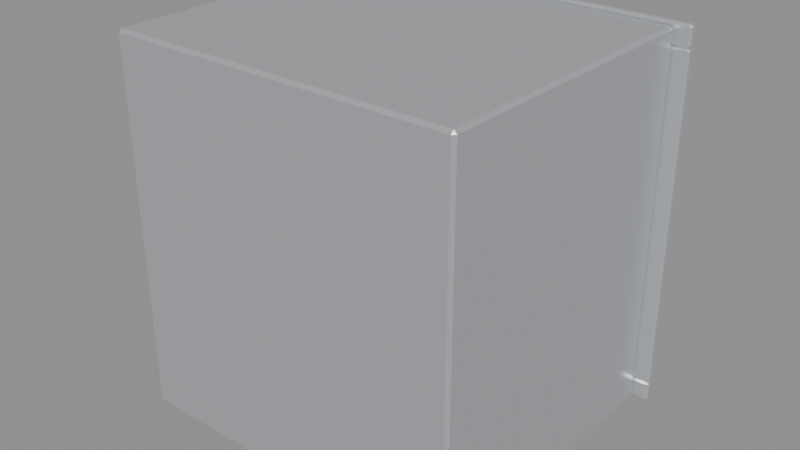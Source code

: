 # Source: alacena_abierta.blend  (saved by Blender 5.3.31; exported with 4.5.12 LTS)
import bpy
from mathutils import Matrix  # noqa: F401  (used for matrix-valued properties, if any)

bpy.ops.wm.read_factory_settings(use_empty=True)
scene = bpy.context.scene
scene.name = 'Scene'

# ---- materials (node trees are filled in below, after node groups)
mat_m_acero = bpy.data.materials.new('M_Acero')
mat_m_acero.diffuse_color = (0.6376, 0.6584, 0.6939, 1.0)
mat_m_metaloscuro = bpy.data.materials.new('M_MetalOscuro')
mat_m_metaloscuro.diffuse_color = (0.0999, 0.0999, 0.1195, 1.0)

# ---- material node trees
mat_m_acero.use_nodes = True; mat_m_acero.node_tree.nodes.clear()
_N = mat_m_acero.node_tree.nodes; _L = mat_m_acero.node_tree.links
n0 = _N.new('ShaderNodeBsdfPrincipled'); n0.name = 'Principled BSDF'; n0.location = (-200, 100)
n0.inputs[0].default_value = (0.6376, 0.6584, 0.6939, 1.0)
n0.inputs[1].default_value = 0.6
n0.inputs[2].default_value = 0.35
n0.inputs[10].default_value = 0.005
n1 = _N.new('ShaderNodeOutputMaterial'); n1.name = 'Material Output'; n1.location = (200, 100)
_L.new(n0.outputs[0], n1.inputs[0])
n1.is_active_output = True
mat_m_metaloscuro.use_nodes = True; mat_m_metaloscuro.node_tree.nodes.clear()
_N = mat_m_metaloscuro.node_tree.nodes; _L = mat_m_metaloscuro.node_tree.links
n0 = _N.new('ShaderNodeBsdfPrincipled'); n0.name = 'Principled BSDF'; n0.location = (-200, 100)
n0.inputs[0].default_value = (0.0999, 0.0999, 0.1195, 1.0)
n0.inputs[1].default_value = 0.6
n0.inputs[2].default_value = 0.4
n0.inputs[10].default_value = 0.005
n1 = _N.new('ShaderNodeOutputMaterial'); n1.name = 'Material Output'; n1.location = (200, 100)
_L.new(n0.outputs[0], n1.inputs[0])
n1.is_active_output = True

# ---- meshes
me_alacena_abierta_cuerpo = bpy.data.meshes.new('alacena_abierta_cuerpo')
me_alacena_abierta_cuerpo.from_pydata([(0.273, 0.0, 0.598), (0.273, 0.0, 0.012), (0.273, -0.478, 0.598), (0.273, -0.478, 0.012), (-0.273, 0.0, 0.598), (-0.273, 0.0, 0.012), (-0.273, -0.478, 0.598), (-0.273, -0.478, 0.012), (-0.28, -0.485, 0.0), (-0.28, -0.49, 0.005), (-0.285, -0.485, 0.005), (-0.28, -0.49, 0.605), (-0.28, -0.485, 0.61), (-0.285, -0.485, 0.605), (-0.28, -0.005, 0.0), (-0.285, -0.005, 0.005), (-0.28, 0.0, 0.005), (-0.28, -0.005, 0.61), (-0.28, 0.0, 0.605), (-0.285, -0.005, 0.605), (0.28, -0.485, 0.0), (0.285, -0.485, 0.005), (0.28, -0.49, 0.005), (0.28, -0.485, 0.61), (0.28, -0.49, 0.605), (0.285, -0.485, 0.605), (0.28, -0.005, 0.0), (0.28, 0.0, 0.005), (0.285, -0.005, 0.005), (0.28, -0.005, 0.61), (0.285, -0.005, 0.605), (0.28, 0.0, 0.605), (-0.306, 0.004, 0.0), (-0.306, 0.0, 0.004), (-0.31, 0.004, 0.004), (-0.306, 0.0, 0.031), (-0.306, 0.004, 0.035), (-0.31, 0.004, 0.031), (-0.306, 0.011, 0.0), (-0.31, 0.011, 0.004), (-0.306, 0.015, 0.004), (-0.306, 0.011, 0.035), (-0.306, 0.015, 0.031), (-0.31, 0.011, 0.031), (0.306, 0.004, 0.0), (0.31, 0.004, 0.004), (0.306, 0.0, 0.004), (0.306, 0.004, 0.035), (0.306, 0.0, 0.031), (0.31, 0.004, 0.031), (0.306, 0.011, 0.0), (0.306, 0.015, 0.004), (0.31, 0.011, 0.004), (0.306, 0.011, 0.035), (0.31, 0.011, 0.031), (0.306, 0.015, 0.031), (0.306, 0.011, 0.615), (0.31, 0.011, 0.611), (0.306, 0.015, 0.611), (0.306, 0.011, 0.58), (0.306, 0.015, 0.584), (0.31, 0.011, 0.584), (0.306, 0.004, 0.615), (0.306, 0.0, 0.611), (0.31, 0.004, 0.611), (0.306, 0.004, 0.58), (0.31, 0.004, 0.584), (0.306, 0.0, 0.584), (-0.306, 0.011, 0.615), (-0.306, 0.015, 0.611), (-0.31, 0.011, 0.611), (-0.306, 0.011, 0.58), (-0.31, 0.011, 0.584), (-0.306, 0.015, 0.584), (-0.306, 0.0, 0.611), (-0.306, 0.004, 0.615), (-0.31, 0.004, 0.611), (-0.306, 0.004, 0.58), (-0.306, 0.0, 0.584), (-0.31, 0.004, 0.584), (-0.2735, 0.0115, 0.581), (-0.27, 0.0115, 0.5775), (-0.2735, 0.015, 0.5775), (-0.2735, 0.0115, 0.034), (-0.2735, 0.015, 0.0375), (-0.27, 0.0115, 0.0375), (-0.2735, 0.0035, 0.581), (-0.2735, 0.0, 0.5775), (-0.27, 0.0035, 0.5775), (-0.2735, 0.0035, 0.034), (-0.27, 0.0035, 0.0375), (-0.2735, 0.0, 0.0375), (-0.3065, 0.0115, 0.581), (-0.3065, 0.015, 0.5775), (-0.31, 0.0115, 0.5775), (-0.3065, 0.0115, 0.034), (-0.31, 0.0115, 0.0375), (-0.3065, 0.015, 0.0375), (-0.3065, 0.0, 0.5775), (-0.3065, 0.0035, 0.581), (-0.31, 0.0035, 0.5775), (-0.3065, 0.0035, 0.034), (-0.3065, 0.0, 0.0375), (-0.31, 0.0035, 0.0375), (0.3065, 0.0115, 0.581), (0.31, 0.0115, 0.5775), (0.3065, 0.015, 0.5775), (0.3065, 0.0115, 0.034), (0.3065, 0.015, 0.0375), (0.31, 0.0115, 0.0375), (0.3065, 0.0035, 0.581), (0.3065, 0.0, 0.5775), (0.31, 0.0035, 0.5775), (0.3065, 0.0035, 0.034), (0.31, 0.0035, 0.0375), (0.3065, 0.0, 0.0375), (0.2735, 0.0115, 0.581), (0.2735, 0.015, 0.5775), (0.27, 0.0115, 0.5775), (0.2735, 0.0115, 0.034), (0.27, 0.0115, 0.0375), (0.2735, 0.015, 0.0375), (0.2735, 0.0, 0.5775), (0.2735, 0.0035, 0.581), (0.27, 0.0035, 0.5775), (0.2735, 0.0035, 0.034), (0.2735, 0.0, 0.0375), (0.27, 0.0035, 0.0375), (0.268, -0.029, 0.4127), (0.272, -0.029, 0.4087), (0.268, -0.025, 0.4087), (0.268, -0.029, 0.3977), (0.268, -0.025, 0.4017), (0.272, -0.029, 0.4017), (0.268, -0.471, 0.4127), (0.268, -0.475, 0.4087), (0.272, -0.471, 0.4087), (0.268, -0.471, 0.3977), (0.272, -0.471, 0.4017), (0.268, -0.475, 0.4017), (-0.268, -0.029, 0.4127), (-0.268, -0.025, 0.4087), (-0.272, -0.029, 0.4087), (-0.268, -0.029, 0.3977), (-0.272, -0.029, 0.4017), (-0.268, -0.025, 0.4017), (-0.268, -0.475, 0.4087), (-0.268, -0.471, 0.4127), (-0.272, -0.471, 0.4087), (-0.268, -0.471, 0.3977), (-0.268, -0.475, 0.4017), (-0.272, -0.471, 0.4017), (0.267, -0.028, 0.4117), (0.27, -0.028, 0.4087), (0.267, -0.025, 0.4087), (0.267, -0.028, 0.3817), (0.267, -0.025, 0.3847), (0.27, -0.028, 0.3847), (0.267, -0.034, 0.4117), (0.267, -0.037, 0.4087), (0.27, -0.034, 0.4087), (0.267, -0.034, 0.3817), (0.27, -0.034, 0.3847), (0.267, -0.037, 0.3847), (-0.267, -0.028, 0.4117), (-0.267, -0.025, 0.4087), (-0.27, -0.028, 0.4087), (-0.267, -0.028, 0.3817), (-0.27, -0.028, 0.3847), (-0.267, -0.025, 0.3847), (-0.267, -0.037, 0.4087), (-0.267, -0.034, 0.4117), (-0.27, -0.034, 0.4087), (-0.267, -0.034, 0.3817), (-0.267, -0.037, 0.3847), (-0.27, -0.034, 0.3847), (0.268, -0.029, 0.2123), (0.272, -0.029, 0.2083), (0.268, -0.025, 0.2083), (0.268, -0.029, 0.1973), (0.268, -0.025, 0.2013), (0.272, -0.029, 0.2013), (0.268, -0.471, 0.2123), (0.268, -0.475, 0.2083), (0.272, -0.471, 0.2083), (0.268, -0.471, 0.1973), (0.272, -0.471, 0.2013), (0.268, -0.475, 0.2013), (-0.268, -0.029, 0.2123), (-0.268, -0.025, 0.2083), (-0.272, -0.029, 0.2083), (-0.268, -0.029, 0.1973), (-0.272, -0.029, 0.2013), (-0.268, -0.025, 0.2013), (-0.268, -0.475, 0.2083), (-0.268, -0.471, 0.2123), (-0.272, -0.471, 0.2083), (-0.268, -0.471, 0.1973), (-0.268, -0.475, 0.2013), (-0.272, -0.471, 0.2013), (0.267, -0.028, 0.2113), (0.27, -0.028, 0.2083), (0.267, -0.025, 0.2083), (0.267, -0.028, 0.1813), (0.267, -0.025, 0.1843), (0.27, -0.028, 0.1843), (0.267, -0.034, 0.2113), (0.267, -0.037, 0.2083), (0.27, -0.034, 0.2083), (0.267, -0.034, 0.1813), (0.27, -0.034, 0.1843), (0.267, -0.037, 0.1843), (-0.267, -0.028, 0.2113), (-0.267, -0.025, 0.2083), (-0.27, -0.028, 0.2083), (-0.267, -0.028, 0.1813), (-0.27, -0.028, 0.1843), (-0.267, -0.025, 0.1843), (-0.267, -0.037, 0.2083), (-0.267, -0.034, 0.2113), (-0.27, -0.034, 0.2083), (-0.267, -0.034, 0.1813), (-0.267, -0.037, 0.1843), (-0.27, -0.034, 0.1843)], [], [(7, 5, 4, 6), (5, 7, 3, 1), (3, 7, 6, 2), (1, 3, 2, 0), (16, 5, 1, 27), (0, 2, 6, 4), (8, 9, 10), (11, 12, 13), (14, 15, 16), (17, 18, 19), (20, 21, 22), (23, 24, 25), (26, 27, 28), (29, 30, 31), (14, 8, 10, 15), (9, 11, 13, 10), (12, 17, 19, 13), (18, 16, 15, 19), (26, 14, 16, 27), (17, 29, 31, 18), (30, 28, 27, 31), (20, 26, 28, 21), (29, 23, 25, 30), (24, 22, 21, 25), (8, 20, 22, 9), (23, 12, 11, 24), (14, 26, 20, 8), (10, 13, 19, 15), (22, 24, 11, 9), (29, 17, 12, 23), (27, 1, 0, 31), (28, 30, 25, 21), (31, 0, 4, 18), (18, 4, 5, 16), (56, 57, 58), (32, 33, 34), (35, 36, 37), (38, 39, 40), (41, 42, 43), (44, 45, 46), (47, 48, 49), (50, 51, 52), (53, 54, 55), (38, 32, 34, 39), (33, 35, 37, 34), (36, 41, 43, 37), (42, 40, 39, 43), (50, 38, 40, 51), (41, 53, 55, 42), (54, 52, 51, 55), (44, 50, 52, 45), (53, 47, 49, 54), (48, 46, 45, 49), (32, 44, 46, 33), (47, 36, 35, 48), (34, 37, 43, 39), (46, 48, 35, 33), (53, 41, 36, 47), (40, 42, 55, 51), (52, 54, 49, 45), (59, 60, 61), (62, 63, 64), (65, 66, 67), (68, 69, 70), (71, 72, 73), (74, 75, 76), (77, 78, 79), (62, 75, 74, 63), (77, 65, 67, 78), (56, 62, 64, 57), (57, 61, 60, 58), (68, 56, 58, 69), (59, 71, 73, 60), (71, 77, 79, 72), (69, 73, 72, 70), (78, 74, 76, 79), (75, 68, 70, 76), (63, 67, 66, 64), (65, 59, 61, 66), (56, 68, 75, 62), (73, 69, 58, 60), (61, 57, 64, 66), (71, 59, 65, 77), (67, 63, 74, 78), (79, 76, 70, 72), (80, 81, 82), (83, 84, 85), (86, 87, 88), (89, 90, 91), (92, 93, 94), (95, 96, 97), (98, 99, 100), (101, 102, 103), (92, 80, 82, 93), (83, 95, 97, 84), (87, 91, 90, 88), (101, 89, 91, 102), (86, 99, 98, 87), (80, 86, 88, 81), (102, 98, 100, 103), (99, 92, 94, 100), (95, 101, 103, 96), (93, 97, 96, 94), (81, 85, 84, 82), (89, 83, 85, 90), (80, 92, 99, 86), (97, 93, 82, 84), (85, 81, 88, 90), (95, 83, 89, 101), (91, 87, 98, 102), (103, 100, 94, 96), (104, 105, 106), (107, 108, 109), (110, 111, 112), (113, 114, 115), (116, 117, 118), (119, 120, 121), (122, 123, 124), (125, 126, 127), (110, 123, 122, 111), (104, 110, 112, 105), (105, 109, 108, 106), (107, 119, 121, 108), (116, 104, 106, 117), (111, 115, 114, 112), (119, 125, 127, 120), (117, 121, 120, 118), (126, 122, 124, 127), (123, 116, 118, 124), (125, 113, 115, 126), (113, 107, 109, 114), (104, 116, 123, 110), (121, 117, 106, 108), (109, 105, 112, 114), (119, 107, 113, 125), (115, 111, 122, 126), (127, 124, 118, 120), (128, 129, 130), (131, 132, 133), (134, 135, 136), (137, 138, 139), (140, 141, 142), (143, 144, 145), (146, 147, 148), (149, 150, 151), (140, 128, 130, 141), (135, 139, 138, 136), (149, 137, 139, 150), (128, 134, 136, 129), (134, 147, 146, 135), (129, 133, 132, 130), (150, 146, 148, 151), (147, 140, 142, 148), (143, 149, 151, 144), (141, 145, 144, 142), (131, 143, 145, 132), (137, 131, 133, 138), (128, 140, 147, 134), (145, 141, 130, 132), (133, 129, 136, 138), (143, 131, 137, 149), (139, 135, 146, 150), (151, 148, 142, 144), (152, 153, 154), (155, 156, 157), (158, 159, 160), (161, 162, 163), (164, 165, 166), (167, 168, 169), (170, 171, 172), (173, 174, 175), (158, 171, 170, 159), (153, 157, 156, 154), (155, 167, 169, 156), (159, 163, 162, 160), (164, 152, 154, 165), (173, 161, 163, 174), (167, 173, 175, 168), (165, 169, 168, 166), (174, 170, 172, 175), (171, 164, 166, 172), (152, 158, 160, 153), (161, 155, 157, 162), (152, 164, 171, 158), (169, 165, 154, 156), (157, 153, 160, 162), (167, 155, 161, 173), (163, 159, 170, 174), (175, 172, 166, 168), (176, 177, 178), (179, 180, 181), (182, 183, 184), (185, 186, 187), (188, 189, 190), (191, 192, 193), (194, 195, 196), (197, 198, 199), (188, 176, 178, 189), (197, 185, 187, 198), (176, 182, 184, 177), (177, 181, 180, 178), (182, 195, 194, 183), (179, 191, 193, 180), (198, 194, 196, 199), (195, 188, 190, 196), (191, 197, 199, 192), (189, 193, 192, 190), (183, 187, 186, 184), (185, 179, 181, 186), (176, 188, 195, 182), (193, 189, 178, 180), (181, 177, 184, 186), (191, 179, 185, 197), (187, 183, 194, 198), (199, 196, 190, 192), (200, 201, 202), (203, 204, 205), (206, 207, 208), (209, 210, 211), (212, 213, 214), (215, 216, 217), (218, 219, 220), (221, 222, 223), (206, 219, 218, 207), (203, 215, 217, 204), (207, 211, 210, 208), (221, 209, 211, 222), (212, 200, 202, 213), (200, 206, 208, 201), (215, 221, 223, 216), (213, 217, 216, 214), (222, 218, 220, 223), (219, 212, 214, 220), (201, 205, 204, 202), (209, 203, 205, 210), (200, 212, 219, 206), (217, 213, 202, 204), (205, 201, 208, 210), (215, 203, 209, 221), (211, 207, 218, 222), (223, 220, 214, 216)])
me_alacena_abierta_cuerpo.polygons.foreach_set('use_smooth', [True] * 241)
me_alacena_abierta_cuerpo.polygons.foreach_set('material_index', [0, 0, 1, 0, 0, 0, 0, 0, 0, 0, 0, 0, 0, 0, 0, 0, 0, 0, 0, 0, 0, 0, 0, 0, 0, 0, 0, 0, 0, 0, 0, 0, 0, 0, 0, 0, 0, 0, 0, 0, 0, 0, 0, 0, 0, 0, 0, 0, 0, 0, 0, 0, 0, 0, 0, 0, 0, 0, 0, 0, 0, 0, 0, 0, 0, 0, 0, 0, 0, 0, 0, 0, 0, 0, 0, 0, 0, 0, 0, 0, 0, 0, 0, 0, 0, 0, 0, 0, 0, 0, 0, 0, 0, 0, 0, 0, 0, 0, 0, 0, 0, 0, 0, 0, 0, 0, 0, 0, 0, 0, 0, 0, 0, 0, 0, 0, 0, 0, 0, 0, 0, 0, 0, 0, 0, 0, 0, 0, 0, 0, 0, 0, 0, 0, 0, 0, 0, 0, 0, 0, 0, 0, 0, 0, 0, 0, 0, 0, 0, 0, 0, 0, 0, 0, 0, 0, 0, 0, 0, 0, 0, 0, 0, 0, 0, 0, 0, 0, 0, 0, 0, 0, 0, 0, 0, 0, 0, 0, 0, 0, 0, 0, 0, 0, 0, 0, 0, 0, 0, 0, 0, 0, 0, 0, 0, 0, 0, 0, 0, 0, 0, 0, 0, 0, 0, 0, 0, 0, 0, 0, 0, 0, 0, 0, 0, 0, 0, 0, 0, 0, 0, 0, 0, 0, 0, 0, 0, 0, 0, 0, 0, 0, 0, 0, 0, 0, 0, 0, 0, 0, 0])
_k = set([(0, 1), (0, 2), (0, 4), (1, 3), (1, 5), (2, 3), (2, 6), (3, 7), (4, 5), (4, 6), (5, 7), (6, 7), (8, 9), (8, 10), (8, 14), (8, 20), (9, 10), (9, 11), (9, 22), (10, 13), (10, 15), (11, 12), (11, 13), (11, 24), (12, 13), (12, 17), (12, 23), (13, 19), (14, 15), (14, 16), (14, 26), (15, 16), (15, 19), (16, 18), (16, 27), (17, 18), (17, 19), (17, 29), (18, 19), (18, 31), (20, 21), (20, 22), (20, 26), (21, 22), (21, 25), (21, 28), (22, 24), (23, 24), (23, 25), (23, 29), (24, 25), (25, 30), (26, 27), (26, 28), (27, 28), (27, 31), (28, 30), (29, 30), (29, 31), (30, 31), (32, 33), (32, 34), (32, 38), (32, 44), (33, 34), (33, 35), (33, 46), (34, 37), (34, 39), (35, 36), (35, 37), (35, 48), (36, 37), (36, 41), (36, 47), (37, 43), (38, 39), (38, 40), (38, 50), (39, 40), (39, 43), (40, 42), (40, 51), (41, 42), (41, 43), (41, 53), (42, 43), (42, 55), (44, 45), (44, 46), (44, 50), (45, 46), (45, 49), (45, 52), (46, 48), (47, 48), (47, 49), (47, 53), (48, 49), (49, 54), (50, 51), (50, 52), (51, 52), (51, 55), (52, 54), (53, 54), (53, 55), (54, 55), (56, 57), (56, 58), (56, 62), (56, 68), (57, 58), (57, 61), (57, 64), (58, 60), (58, 69), (59, 60), (59, 61), (59, 65), (59, 71), (60, 61), (60, 73), (61, 66), (62, 63), (62, 64), (62, 75), (63, 64), (63, 67), (63, 74), (64, 66), (65, 66), (65, 67), (65, 77), (66, 67), (67, 78), (68, 69), (68, 70), (68, 75), (69, 70), (69, 73), (70, 72), (70, 76), (71, 72), (71, 73), (71, 77), (72, 73), (72, 79), (74, 75), (74, 76), (74, 78), (75, 76), (76, 79), (77, 78), (77, 79), (78, 79), (80, 81), (80, 82), (80, 86), (80, 92), (81, 82), (81, 85), (81, 88), (82, 84), (82, 93), (83, 84), (83, 85), (83, 89), (83, 95), (84, 85), (84, 97), (85, 90), (86, 87), (86, 88), (86, 99), (87, 88), (87, 91), (87, 98), (88, 90), (89, 90), (89, 91), (89, 101), (90, 91), (91, 102), (92, 93), (92, 94), (92, 99), (93, 94), (93, 97), (94, 96), (94, 100), (95, 96), (95, 97), (95, 101), (96, 97), (96, 103), (98, 99), (98, 100), (98, 102), (99, 100), (100, 103), (101, 102), (101, 103), (102, 103), (104, 105), (104, 106), (104, 110), (104, 116), (105, 106), (105, 109), (105, 112), (106, 108), (106, 117), (107, 108), (107, 109), (107, 113), (107, 119), (108, 109), (108, 121), (109, 114), (110, 111), (110, 112), (110, 123), (111, 112), (111, 115), (111, 122), (112, 114), (113, 114), (113, 115), (113, 125), (114, 115), (115, 126), (116, 117), (116, 118), (116, 123), (117, 118), (117, 121), (118, 120), (118, 124), (119, 120), (119, 121), (119, 125), (120, 121), (120, 127), (122, 123), (122, 124), (122, 126), (123, 124), (124, 127), (125, 126), (125, 127), (126, 127), (128, 129), (128, 130), (128, 134), (128, 140), (129, 130), (129, 133), (129, 136), (130, 132), (130, 141), (131, 132), (131, 133), (131, 137), (131, 143), (132, 133), (132, 145), (133, 138), (134, 135), (134, 136), (134, 147), (135, 136), (135, 139), (135, 146), (136, 138), (137, 138), (137, 139), (137, 149), (138, 139), (139, 150), (140, 141), (140, 142), (140, 147), (141, 142), (141, 145), (142, 144), (142, 148), (143, 144), (143, 145), (143, 149), (144, 145), (144, 151), (146, 147), (146, 148), (146, 150), (147, 148), (148, 151), (149, 150), (149, 151), (150, 151), (152, 153), (152, 154), (152, 158), (152, 164), (153, 154), (153, 157), (153, 160), (154, 156), (154, 165), (155, 156), (155, 157), (155, 161), (155, 167), (156, 157), (156, 169), (157, 162), (158, 159), (158, 160), (158, 171), (159, 160), (159, 163), (159, 170), (160, 162), (161, 162), (161, 163), (161, 173), (162, 163), (163, 174), (164, 165), (164, 166), (164, 171), (165, 166), (165, 169), (166, 168), (166, 172), (167, 168), (167, 169), (167, 173), (168, 169), (168, 175), (170, 171), (170, 172), (170, 174), (171, 172), (172, 175), (173, 174), (173, 175), (174, 175), (176, 177), (176, 178), (176, 182), (176, 188), (177, 178), (177, 181), (177, 184), (178, 180), (178, 189), (179, 180), (179, 181), (179, 185), (179, 191), (180, 181), (180, 193), (181, 186), (182, 183), (182, 184), (182, 195), (183, 184), (183, 187), (183, 194), (184, 186), (185, 186), (185, 187), (185, 197), (186, 187), (187, 198), (188, 189), (188, 190), (188, 195), (189, 190), (189, 193), (190, 192), (190, 196), (191, 192), (191, 193), (191, 197), (192, 193), (192, 199), (194, 195), (194, 196), (194, 198), (195, 196), (196, 199), (197, 198), (197, 199), (198, 199), (200, 201), (200, 202), (200, 206), (200, 212), (201, 202), (201, 205), (201, 208), (202, 204), (202, 213), (203, 204), (203, 205), (203, 209), (203, 215), (204, 205), (204, 217), (205, 210), (206, 207), (206, 208), (206, 219), (207, 208), (207, 211), (207, 218), (208, 210), (209, 210), (209, 211), (209, 221), (210, 211), (211, 222), (212, 213), (212, 214), (212, 219), (213, 214), (213, 217), (214, 216), (214, 220), (215, 216), (215, 217), (215, 221), (216, 217), (216, 223), (218, 219), (218, 220), (218, 222), (219, 220), (220, 223), (221, 222), (221, 223), (222, 223)])
me_alacena_abierta_cuerpo.attributes.new('sharp_edge', 'BOOLEAN', 'EDGE').data.foreach_set('value', [ (min(e.vertices), max(e.vertices)) in _k for e in me_alacena_abierta_cuerpo.edges])
me_alacena_abierta_cuerpo.materials.append(mat_m_acero)
me_alacena_abierta_cuerpo.materials.append(mat_m_metaloscuro)
me_alacena_abierta_cuerpo.update()
me_alacena_abierta_colonly = bpy.data.meshes.new('alacena_abierta-colonly')
me_alacena_abierta_colonly.from_pydata([(-0.285, -0.49, 0.0), (-0.285, -0.49, 0.012), (-0.285, 0.0, 0.0), (-0.285, 0.0, 0.012), (0.285, -0.49, 0.0), (0.285, -0.49, 0.012), (0.285, 0.0, 0.0), (0.285, 0.0, 0.012), (-0.285, -0.49, 0.598), (-0.285, -0.49, 0.61), (-0.285, 0.0, 0.598), (-0.285, 0.0, 0.61), (0.285, -0.49, 0.598), (0.285, -0.49, 0.61), (0.285, 0.0, 0.598), (0.285, 0.0, 0.61), (-0.285, -0.49, 0.0), (-0.285, -0.49, 0.61), (-0.285, 0.0, 0.0), (-0.285, 0.0, 0.61), (-0.273, -0.49, 0.0), (-0.273, -0.49, 0.61), (-0.273, 0.0, 0.0), (-0.273, 0.0, 0.61), (0.273, -0.49, 0.0), (0.273, -0.49, 0.61), (0.273, 0.0, 0.0), (0.273, 0.0, 0.61), (0.285, -0.49, 0.0), (0.285, -0.49, 0.61), (0.285, 0.0, 0.0), (0.285, 0.0, 0.61), (-0.285, -0.49, 0.0), (-0.285, -0.49, 0.61), (-0.285, -0.478, 0.0), (-0.285, -0.478, 0.61), (0.285, -0.49, 0.0), (0.285, -0.49, 0.61), (0.285, -0.478, 0.0), (0.285, -0.478, 0.61), (-0.31, 0.0, 0.0), (-0.31, 0.0, 0.035), (-0.31, 0.015, 0.0), (-0.31, 0.015, 0.035), (0.31, 0.0, 0.0), (0.31, 0.0, 0.035), (0.31, 0.015, 0.0), (0.31, 0.015, 0.035), (-0.31, 0.0, 0.58), (-0.31, 0.0, 0.615), (-0.31, 0.015, 0.58), (-0.31, 0.015, 0.615), (0.31, 0.0, 0.58), (0.31, 0.0, 0.615), (0.31, 0.015, 0.58), (0.31, 0.015, 0.615), (-0.31, 0.0, 0.034), (-0.31, 0.0, 0.581), (-0.31, 0.015, 0.034), (-0.31, 0.015, 0.581), (-0.27, 0.0, 0.034), (-0.27, 0.0, 0.581), (-0.27, 0.015, 0.034), (-0.27, 0.015, 0.581), (0.27, 0.0, 0.034), (0.27, 0.0, 0.581), (0.27, 0.015, 0.034), (0.27, 0.015, 0.581), (0.31, 0.0, 0.034), (0.31, 0.0, 0.581), (0.31, 0.015, 0.034), (0.31, 0.015, 0.581), (-0.272, -0.475, 0.3977), (-0.272, -0.475, 0.4127), (-0.272, -0.025, 0.3977), (-0.272, -0.025, 0.4127), (0.272, -0.475, 0.3977), (0.272, -0.475, 0.4127), (0.272, -0.025, 0.3977), (0.272, -0.025, 0.4127), (-0.27, -0.037, 0.3817), (-0.27, -0.037, 0.4117), (-0.27, -0.025, 0.3817), (-0.27, -0.025, 0.4117), (0.27, -0.037, 0.3817), (0.27, -0.037, 0.4117), (0.27, -0.025, 0.3817), (0.27, -0.025, 0.4117), (-0.272, -0.475, 0.1973), (-0.272, -0.475, 0.2123), (-0.272, -0.025, 0.1973), (-0.272, -0.025, 0.2123), (0.272, -0.475, 0.1973), (0.272, -0.475, 0.2123), (0.272, -0.025, 0.1973), (0.272, -0.025, 0.2123), (-0.27, -0.037, 0.1813), (-0.27, -0.037, 0.2113), (-0.27, -0.025, 0.1813), (-0.27, -0.025, 0.2113), (0.27, -0.037, 0.1813), (0.27, -0.037, 0.2113), (0.27, -0.025, 0.1813), (0.27, -0.025, 0.2113)], [], [(0, 1, 3, 2), (2, 3, 7, 6), (6, 7, 5, 4), (4, 5, 1, 0), (2, 6, 4, 0), (7, 3, 1, 5), (8, 9, 11, 10), (10, 11, 15, 14), (14, 15, 13, 12), (12, 13, 9, 8), (10, 14, 12, 8), (15, 11, 9, 13), (16, 17, 19, 18), (18, 19, 23, 22), (22, 23, 21, 20), (20, 21, 17, 16), (18, 22, 20, 16), (23, 19, 17, 21), (24, 25, 27, 26), (26, 27, 31, 30), (30, 31, 29, 28), (28, 29, 25, 24), (26, 30, 28, 24), (31, 27, 25, 29), (32, 33, 35, 34), (34, 35, 39, 38), (38, 39, 37, 36), (36, 37, 33, 32), (34, 38, 36, 32), (39, 35, 33, 37), (40, 41, 43, 42), (42, 43, 47, 46), (46, 47, 45, 44), (44, 45, 41, 40), (42, 46, 44, 40), (47, 43, 41, 45), (48, 49, 51, 50), (50, 51, 55, 54), (54, 55, 53, 52), (52, 53, 49, 48), (50, 54, 52, 48), (55, 51, 49, 53), (56, 57, 59, 58), (58, 59, 63, 62), (62, 63, 61, 60), (60, 61, 57, 56), (58, 62, 60, 56), (63, 59, 57, 61), (64, 65, 67, 66), (66, 67, 71, 70), (70, 71, 69, 68), (68, 69, 65, 64), (66, 70, 68, 64), (71, 67, 65, 69), (72, 73, 75, 74), (74, 75, 79, 78), (78, 79, 77, 76), (76, 77, 73, 72), (74, 78, 76, 72), (79, 75, 73, 77), (80, 81, 83, 82), (82, 83, 87, 86), (86, 87, 85, 84), (84, 85, 81, 80), (82, 86, 84, 80), (87, 83, 81, 85), (88, 89, 91, 90), (90, 91, 95, 94), (94, 95, 93, 92), (92, 93, 89, 88), (90, 94, 92, 88), (95, 91, 89, 93), (96, 97, 99, 98), (98, 99, 103, 102), (102, 103, 101, 100), (100, 101, 97, 96), (98, 102, 100, 96), (103, 99, 97, 101)])
me_alacena_abierta_colonly.update()

# ---- objects
ob_alacena_abierta_cuerpo = bpy.data.objects.new('alacena_abierta_cuerpo', me_alacena_abierta_cuerpo)
ob_punto_lugar_1 = bpy.data.objects.new('punto_lugar_1', None)
ob_punto_lugar_2 = bpy.data.objects.new('punto_lugar_2', None)
ob_punto_lugar_3 = bpy.data.objects.new('punto_lugar_3', None)
ob_punto_lugar_4 = bpy.data.objects.new('punto_lugar_4', None)
ob_punto_lugar_5 = bpy.data.objects.new('punto_lugar_5', None)
ob_punto_lugar_6 = bpy.data.objects.new('punto_lugar_6', None)
ob_alacena_abierta_colonly = bpy.data.objects.new('alacena_abierta-colonly', me_alacena_abierta_colonly)
ob_alacena_abierta = bpy.data.objects.new('alacena_abierta', None)

# ---- transforms, parenting, visibility, modifiers, constraints
ob_alacena_abierta_cuerpo.parent = ob_alacena_abierta
ob_alacena_abierta_cuerpo.location = (0.0, 0.0, 0.0)
ob_punto_lugar_1.parent = ob_alacena_abierta
ob_punto_lugar_1.location = (-0.13, -0.27, 0.4127)
ob_punto_lugar_1.empty_display_size = 0.05
ob_punto_lugar_2.parent = ob_alacena_abierta
ob_punto_lugar_2.location = (0.13, -0.27, 0.4127)
ob_punto_lugar_2.empty_display_size = 0.05
ob_punto_lugar_3.parent = ob_alacena_abierta
ob_punto_lugar_3.location = (-0.13, -0.27, 0.2123)
ob_punto_lugar_3.empty_display_size = 0.05
ob_punto_lugar_4.parent = ob_alacena_abierta
ob_punto_lugar_4.location = (0.13, -0.27, 0.2123)
ob_punto_lugar_4.empty_display_size = 0.05
ob_punto_lugar_5.parent = ob_alacena_abierta
ob_punto_lugar_5.location = (-0.13, -0.27, 0.012)
ob_punto_lugar_5.empty_display_size = 0.05
ob_punto_lugar_6.parent = ob_alacena_abierta
ob_punto_lugar_6.location = (0.13, -0.27, 0.012)
ob_punto_lugar_6.empty_display_size = 0.05
ob_alacena_abierta_colonly.parent = ob_alacena_abierta
ob_alacena_abierta_colonly.location = (0.0, 0.0, 0.0)
ob_alacena_abierta_colonly.hide_render = True
ob_alacena_abierta_colonly.display_type = 'WIRE'
ob_alacena_abierta.location = (0.0, 0.0, 0.0)
ob_alacena_abierta.empty_display_size = 0.1

# ---- collection membership
scene.collection.objects.link(ob_alacena_abierta_cuerpo)
scene.collection.objects.link(ob_punto_lugar_1)
scene.collection.objects.link(ob_punto_lugar_2)
scene.collection.objects.link(ob_punto_lugar_3)
scene.collection.objects.link(ob_punto_lugar_4)
scene.collection.objects.link(ob_punto_lugar_5)
scene.collection.objects.link(ob_punto_lugar_6)
scene.collection.objects.link(ob_alacena_abierta_colonly)
scene.collection.objects.link(ob_alacena_abierta)

# ---- scene / render settings (as saved in the file)
scene.frame_start = 1; scene.frame_end = 250; scene.frame_set(1)
scene.render.engine = 'BLENDER_EEVEE_NEXT'
scene.render.bake_bias = 0.0
scene.render.bake_samples = 0
scene.render.compositor_device = 'GPU'
scene.eevee.use_volume_custom_range = False
scene.eevee.fast_gi_thickness_near = 0.1
scene.eevee.fast_gi_thickness_far = 0.0
scene.eevee.ray_tracing_options.screen_trace_thickness = 0.1
bpy.context.view_layer.update()

# ---- added for rendering (the .blend has no active camera and no usable light): camera, sun + grey world if the file has none
cam_auto = bpy.data.cameras.new('AutoCamera')
cam_auto.lens = 50.0
cam_auto.sensor_width = 36.0
cam_auto.clip_end = 1000.0
ob_auto_camera = bpy.data.objects.new('AutoCamera', cam_auto)
scene.collection.objects.link(ob_auto_camera)
ob_auto_camera.location = (0.933354, -1.35752, 1.05418)
ob_auto_camera.rotation_euler = (1.09748, -7.21219e-08, 0.694738)
scene.camera = ob_auto_camera
light_auto_sun = bpy.data.lights.new('AutoSun', 'SUN')
light_auto_sun.energy = 3.0
light_auto_sun.angle = 0.0523599
ob_auto_sun = bpy.data.objects.new('AutoSun', light_auto_sun)
scene.collection.objects.link(ob_auto_sun)
ob_auto_sun.rotation_euler = (0.872665, 0.174533, 0.523599)
if scene.world is None:
    world_auto = bpy.data.worlds.new('AutoWorld')
    world_auto.color = (0.3, 0.3, 0.3)
    scene.world = world_auto
bpy.context.view_layer.update()
